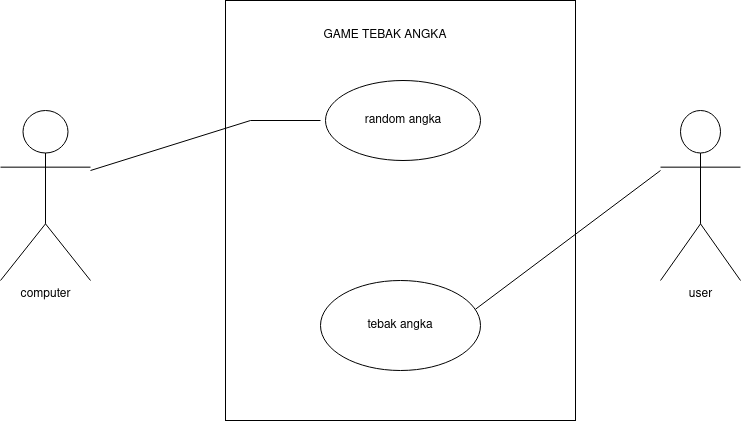

The diagram above was exported from draw.io. Its source (the exported page's mxGraphModel, read from the mxfile embedded in the PNG):
<mxGraphModel dx="1042" dy="615" grid="1" gridSize="10" guides="1" tooltips="1" connect="1" arrows="1" fold="1" page="1" pageScale="1" pageWidth="850" pageHeight="1100" math="0" shadow="0">
  <root>
    <mxCell id="0" />
    <mxCell id="1" parent="0" />
    <mxCell id="l1wgovTy8GZiNXY8hCqC-5" value="" style="rounded=0;whiteSpace=wrap;html=1;" parent="1" vertex="1">
      <mxGeometry x="285" y="80" width="350" height="420" as="geometry" />
    </mxCell>
    <mxCell id="l1wgovTy8GZiNXY8hCqC-6" value="&lt;div&gt;user&lt;/div&gt;&lt;div&gt;&lt;br&gt;&lt;/div&gt;" style="shape=umlActor;verticalLabelPosition=bottom;verticalAlign=top;html=1;outlineConnect=0;" parent="1" vertex="1">
      <mxGeometry x="720" y="190" width="80" height="170" as="geometry" />
    </mxCell>
    <mxCell id="l1wgovTy8GZiNXY8hCqC-15" value="" style="endArrow=none;html=1;rounded=0;" parent="1" edge="1">
      <mxGeometry width="50" height="50" relative="1" as="geometry">
        <mxPoint x="150" y="250" as="sourcePoint" />
        <mxPoint x="310" y="200" as="targetPoint" />
        <Array as="points" />
      </mxGeometry>
    </mxCell>
    <mxCell id="l1wgovTy8GZiNXY8hCqC-16" value="" style="endArrow=none;html=1;rounded=0;" parent="1" edge="1">
      <mxGeometry width="50" height="50" relative="1" as="geometry">
        <mxPoint x="310" y="200" as="sourcePoint" />
        <mxPoint x="380" y="200" as="targetPoint" />
      </mxGeometry>
    </mxCell>
    <mxCell id="l1wgovTy8GZiNXY8hCqC-17" value="" style="endArrow=none;html=1;rounded=0;exitX=0.968;exitY=0.32;exitDx=0;exitDy=0;exitPerimeter=0;" parent="1" source="l1wgovTy8GZiNXY8hCqC-21" edge="1">
      <mxGeometry width="50" height="50" relative="1" as="geometry">
        <mxPoint x="520" y="420" as="sourcePoint" />
        <mxPoint x="720" y="250" as="targetPoint" />
      </mxGeometry>
    </mxCell>
    <mxCell id="l1wgovTy8GZiNXY8hCqC-19" value="" style="ellipse;whiteSpace=wrap;html=1;" parent="1" vertex="1">
      <mxGeometry x="385" y="160" width="155" height="80" as="geometry" />
    </mxCell>
    <mxCell id="l1wgovTy8GZiNXY8hCqC-21" value="" style="ellipse;whiteSpace=wrap;html=1;" parent="1" vertex="1">
      <mxGeometry x="380" y="360" width="160" height="90" as="geometry" />
    </mxCell>
    <mxCell id="l1wgovTy8GZiNXY8hCqC-22" value="random angka" style="text;html=1;strokeColor=none;fillColor=none;align=center;verticalAlign=middle;whiteSpace=wrap;rounded=0;" parent="1" vertex="1">
      <mxGeometry x="402.5" y="185" width="120" height="30" as="geometry" />
    </mxCell>
    <mxCell id="l1wgovTy8GZiNXY8hCqC-23" value="tebak angka" style="text;html=1;strokeColor=none;fillColor=none;align=center;verticalAlign=middle;whiteSpace=wrap;rounded=0;" parent="1" vertex="1">
      <mxGeometry x="395" y="390" width="130" height="30" as="geometry" />
    </mxCell>
    <mxCell id="l1wgovTy8GZiNXY8hCqC-30" value="computer" style="shape=umlActor;verticalLabelPosition=bottom;verticalAlign=top;html=1;outlineConnect=0;" parent="1" vertex="1">
      <mxGeometry x="60" y="190" width="90" height="170" as="geometry" />
    </mxCell>
    <mxCell id="l1wgovTy8GZiNXY8hCqC-31" value="GAME TEBAK ANGKA" style="text;html=1;strokeColor=none;fillColor=none;align=center;verticalAlign=middle;whiteSpace=wrap;rounded=0;" parent="1" vertex="1">
      <mxGeometry x="300" y="100" width="290" height="30" as="geometry" />
    </mxCell>
  </root>
</mxGraphModel>